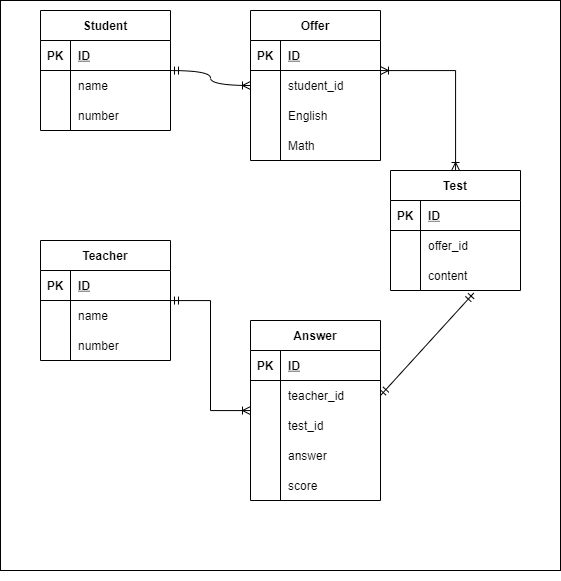

The diagram above was exported from draw.io. Its source (the exported page's mxGraphModel, read from the mxfile embedded in the PNG):
<mxGraphModel dx="1336" dy="437" grid="1" gridSize="10" guides="1" tooltips="1" connect="1" arrows="1" fold="1" page="1" pageScale="1" pageWidth="827" pageHeight="1169" math="0" shadow="0">
  <root>
    <mxCell id="0" />
    <mxCell id="1" parent="0" />
    <mxCell id="3" value="" style="rounded=0;whiteSpace=wrap;html=1;" parent="1" vertex="1">
      <mxGeometry x="-10" width="560" height="570" as="geometry" />
    </mxCell>
    <mxCell id="36" value="" style="rounded=0;orthogonalLoop=1;jettySize=auto;html=1;endArrow=ERoneToMany;endFill=0;strokeWidth=1;edgeStyle=orthogonalEdgeStyle;curved=1;startArrow=ERmandOne;startFill=0;" parent="1" source="4" target="26" edge="1">
      <mxGeometry relative="1" as="geometry" />
    </mxCell>
    <mxCell id="4" value="Student" style="shape=table;startSize=30;container=1;collapsible=1;childLayout=tableLayout;fixedRows=1;rowLines=0;fontStyle=1;align=center;resizeLast=1;" parent="1" vertex="1">
      <mxGeometry x="30" y="10" width="130" height="120" as="geometry" />
    </mxCell>
    <mxCell id="5" value="" style="shape=partialRectangle;collapsible=0;dropTarget=0;pointerEvents=0;fillColor=none;top=0;left=0;bottom=1;right=0;points=[[0,0.5],[1,0.5]];portConstraint=eastwest;" parent="4" vertex="1">
      <mxGeometry y="30" width="130" height="30" as="geometry" />
    </mxCell>
    <mxCell id="6" value="PK" style="shape=partialRectangle;connectable=0;fillColor=none;top=0;left=0;bottom=0;right=0;fontStyle=1;overflow=hidden;" parent="5" vertex="1">
      <mxGeometry width="30" height="30" as="geometry" />
    </mxCell>
    <mxCell id="7" value="ID" style="shape=partialRectangle;connectable=0;fillColor=none;top=0;left=0;bottom=0;right=0;align=left;spacingLeft=6;fontStyle=5;overflow=hidden;" parent="5" vertex="1">
      <mxGeometry x="30" width="100" height="30" as="geometry" />
    </mxCell>
    <mxCell id="8" value="" style="shape=partialRectangle;collapsible=0;dropTarget=0;pointerEvents=0;fillColor=none;top=0;left=0;bottom=0;right=0;points=[[0,0.5],[1,0.5]];portConstraint=eastwest;" parent="4" vertex="1">
      <mxGeometry y="60" width="130" height="30" as="geometry" />
    </mxCell>
    <mxCell id="9" value="" style="shape=partialRectangle;connectable=0;fillColor=none;top=0;left=0;bottom=0;right=0;editable=1;overflow=hidden;" parent="8" vertex="1">
      <mxGeometry width="30" height="30" as="geometry" />
    </mxCell>
    <mxCell id="10" value="name" style="shape=partialRectangle;connectable=0;fillColor=none;top=0;left=0;bottom=0;right=0;align=left;spacingLeft=6;overflow=hidden;" parent="8" vertex="1">
      <mxGeometry x="30" width="100" height="30" as="geometry" />
    </mxCell>
    <mxCell id="11" value="" style="shape=partialRectangle;collapsible=0;dropTarget=0;pointerEvents=0;fillColor=none;top=0;left=0;bottom=0;right=0;points=[[0,0.5],[1,0.5]];portConstraint=eastwest;" parent="4" vertex="1">
      <mxGeometry y="90" width="130" height="30" as="geometry" />
    </mxCell>
    <mxCell id="12" value="" style="shape=partialRectangle;connectable=0;fillColor=none;top=0;left=0;bottom=0;right=0;editable=1;overflow=hidden;" parent="11" vertex="1">
      <mxGeometry width="30" height="30" as="geometry" />
    </mxCell>
    <mxCell id="13" value="number" style="shape=partialRectangle;connectable=0;fillColor=none;top=0;left=0;bottom=0;right=0;align=left;spacingLeft=6;overflow=hidden;" parent="11" vertex="1">
      <mxGeometry x="30" width="100" height="30" as="geometry" />
    </mxCell>
    <mxCell id="83" value="" style="edgeStyle=orthogonalEdgeStyle;rounded=0;orthogonalLoop=1;jettySize=auto;html=1;startArrow=ERoneToMany;startFill=0;endArrow=ERoneToMany;endFill=0;strokeWidth=1;" parent="1" source="26" target="73" edge="1">
      <mxGeometry relative="1" as="geometry">
        <Array as="points">
          <mxPoint x="445" y="70" />
        </Array>
      </mxGeometry>
    </mxCell>
    <mxCell id="26" value="Offer" style="shape=table;startSize=30;container=1;collapsible=1;childLayout=tableLayout;fixedRows=1;rowLines=0;fontStyle=1;align=center;resizeLast=1;" parent="1" vertex="1">
      <mxGeometry x="240" y="10" width="130" height="150" as="geometry" />
    </mxCell>
    <mxCell id="27" value="" style="shape=partialRectangle;collapsible=0;dropTarget=0;pointerEvents=0;fillColor=none;top=0;left=0;bottom=1;right=0;points=[[0,0.5],[1,0.5]];portConstraint=eastwest;" parent="26" vertex="1">
      <mxGeometry y="30" width="130" height="30" as="geometry" />
    </mxCell>
    <mxCell id="28" value="PK" style="shape=partialRectangle;connectable=0;fillColor=none;top=0;left=0;bottom=0;right=0;fontStyle=1;overflow=hidden;" parent="27" vertex="1">
      <mxGeometry width="30" height="30" as="geometry" />
    </mxCell>
    <mxCell id="29" value="ID" style="shape=partialRectangle;connectable=0;fillColor=none;top=0;left=0;bottom=0;right=0;align=left;spacingLeft=6;fontStyle=5;overflow=hidden;" parent="27" vertex="1">
      <mxGeometry x="30" width="100" height="30" as="geometry" />
    </mxCell>
    <mxCell id="30" value="" style="shape=partialRectangle;collapsible=0;dropTarget=0;pointerEvents=0;fillColor=none;top=0;left=0;bottom=0;right=0;points=[[0,0.5],[1,0.5]];portConstraint=eastwest;" parent="26" vertex="1">
      <mxGeometry y="60" width="130" height="30" as="geometry" />
    </mxCell>
    <mxCell id="31" value="" style="shape=partialRectangle;connectable=0;fillColor=none;top=0;left=0;bottom=0;right=0;editable=1;overflow=hidden;" parent="30" vertex="1">
      <mxGeometry width="30" height="30" as="geometry" />
    </mxCell>
    <mxCell id="32" value="student_id" style="shape=partialRectangle;connectable=0;fillColor=none;top=0;left=0;bottom=0;right=0;align=left;spacingLeft=6;overflow=hidden;" parent="30" vertex="1">
      <mxGeometry x="30" width="100" height="30" as="geometry" />
    </mxCell>
    <mxCell id="112" value="" style="shape=partialRectangle;collapsible=0;dropTarget=0;pointerEvents=0;fillColor=none;top=0;left=0;bottom=0;right=0;points=[[0,0.5],[1,0.5]];portConstraint=eastwest;" parent="26" vertex="1">
      <mxGeometry y="90" width="130" height="30" as="geometry" />
    </mxCell>
    <mxCell id="113" value="" style="shape=partialRectangle;connectable=0;fillColor=none;top=0;left=0;bottom=0;right=0;editable=1;overflow=hidden;" parent="112" vertex="1">
      <mxGeometry width="30" height="30" as="geometry" />
    </mxCell>
    <mxCell id="114" value="English" style="shape=partialRectangle;connectable=0;fillColor=none;top=0;left=0;bottom=0;right=0;align=left;spacingLeft=6;overflow=hidden;" parent="112" vertex="1">
      <mxGeometry x="30" width="100" height="30" as="geometry" />
    </mxCell>
    <mxCell id="33" value="" style="shape=partialRectangle;collapsible=0;dropTarget=0;pointerEvents=0;fillColor=none;top=0;left=0;bottom=0;right=0;points=[[0,0.5],[1,0.5]];portConstraint=eastwest;" parent="26" vertex="1">
      <mxGeometry y="120" width="130" height="30" as="geometry" />
    </mxCell>
    <mxCell id="34" value="" style="shape=partialRectangle;connectable=0;fillColor=none;top=0;left=0;bottom=0;right=0;editable=1;overflow=hidden;" parent="33" vertex="1">
      <mxGeometry width="30" height="30" as="geometry" />
    </mxCell>
    <mxCell id="35" value="Math" style="shape=partialRectangle;connectable=0;fillColor=none;top=0;left=0;bottom=0;right=0;align=left;spacingLeft=6;overflow=hidden;" parent="33" vertex="1">
      <mxGeometry x="30" width="100" height="30" as="geometry" />
    </mxCell>
    <mxCell id="58" value="" style="edgeStyle=orthogonalEdgeStyle;rounded=0;orthogonalLoop=1;jettySize=auto;html=1;startArrow=ERmandOne;startFill=0;endArrow=ERoneToMany;endFill=0;" parent="1" source="37" target="48" edge="1">
      <mxGeometry relative="1" as="geometry" />
    </mxCell>
    <mxCell id="37" value="Teacher" style="shape=table;startSize=30;container=1;collapsible=1;childLayout=tableLayout;fixedRows=1;rowLines=0;fontStyle=1;align=center;resizeLast=1;" parent="1" vertex="1">
      <mxGeometry x="30" y="240" width="130" height="120" as="geometry" />
    </mxCell>
    <mxCell id="38" value="" style="shape=partialRectangle;collapsible=0;dropTarget=0;pointerEvents=0;fillColor=none;top=0;left=0;bottom=1;right=0;points=[[0,0.5],[1,0.5]];portConstraint=eastwest;" parent="37" vertex="1">
      <mxGeometry y="30" width="130" height="30" as="geometry" />
    </mxCell>
    <mxCell id="39" value="PK" style="shape=partialRectangle;connectable=0;fillColor=none;top=0;left=0;bottom=0;right=0;fontStyle=1;overflow=hidden;" parent="38" vertex="1">
      <mxGeometry width="30" height="30" as="geometry" />
    </mxCell>
    <mxCell id="40" value="ID" style="shape=partialRectangle;connectable=0;fillColor=none;top=0;left=0;bottom=0;right=0;align=left;spacingLeft=6;fontStyle=5;overflow=hidden;" parent="38" vertex="1">
      <mxGeometry x="30" width="100" height="30" as="geometry" />
    </mxCell>
    <mxCell id="41" value="" style="shape=partialRectangle;collapsible=0;dropTarget=0;pointerEvents=0;fillColor=none;top=0;left=0;bottom=0;right=0;points=[[0,0.5],[1,0.5]];portConstraint=eastwest;" parent="37" vertex="1">
      <mxGeometry y="60" width="130" height="30" as="geometry" />
    </mxCell>
    <mxCell id="42" value="" style="shape=partialRectangle;connectable=0;fillColor=none;top=0;left=0;bottom=0;right=0;editable=1;overflow=hidden;" parent="41" vertex="1">
      <mxGeometry width="30" height="30" as="geometry" />
    </mxCell>
    <mxCell id="43" value="name" style="shape=partialRectangle;connectable=0;fillColor=none;top=0;left=0;bottom=0;right=0;align=left;spacingLeft=6;overflow=hidden;" parent="41" vertex="1">
      <mxGeometry x="30" width="100" height="30" as="geometry" />
    </mxCell>
    <mxCell id="44" value="" style="shape=partialRectangle;collapsible=0;dropTarget=0;pointerEvents=0;fillColor=none;top=0;left=0;bottom=0;right=0;points=[[0,0.5],[1,0.5]];portConstraint=eastwest;" parent="37" vertex="1">
      <mxGeometry y="90" width="130" height="30" as="geometry" />
    </mxCell>
    <mxCell id="45" value="" style="shape=partialRectangle;connectable=0;fillColor=none;top=0;left=0;bottom=0;right=0;editable=1;overflow=hidden;" parent="44" vertex="1">
      <mxGeometry width="30" height="30" as="geometry" />
    </mxCell>
    <mxCell id="46" value="number" style="shape=partialRectangle;connectable=0;fillColor=none;top=0;left=0;bottom=0;right=0;align=left;spacingLeft=6;overflow=hidden;" parent="44" vertex="1">
      <mxGeometry x="30" width="100" height="30" as="geometry" />
    </mxCell>
    <mxCell id="48" value="Answer" style="shape=table;startSize=30;container=1;collapsible=1;childLayout=tableLayout;fixedRows=1;rowLines=0;fontStyle=1;align=center;resizeLast=1;" parent="1" vertex="1">
      <mxGeometry x="240" y="320" width="130" height="180" as="geometry" />
    </mxCell>
    <mxCell id="49" value="" style="shape=partialRectangle;collapsible=0;dropTarget=0;pointerEvents=0;fillColor=none;top=0;left=0;bottom=1;right=0;points=[[0,0.5],[1,0.5]];portConstraint=eastwest;" parent="48" vertex="1">
      <mxGeometry y="30" width="130" height="30" as="geometry" />
    </mxCell>
    <mxCell id="50" value="PK" style="shape=partialRectangle;connectable=0;fillColor=none;top=0;left=0;bottom=0;right=0;fontStyle=1;overflow=hidden;" parent="49" vertex="1">
      <mxGeometry width="30" height="30" as="geometry" />
    </mxCell>
    <mxCell id="51" value="ID" style="shape=partialRectangle;connectable=0;fillColor=none;top=0;left=0;bottom=0;right=0;align=left;spacingLeft=6;fontStyle=5;overflow=hidden;" parent="49" vertex="1">
      <mxGeometry x="30" width="100" height="30" as="geometry" />
    </mxCell>
    <mxCell id="124" value="" style="shape=partialRectangle;collapsible=0;dropTarget=0;pointerEvents=0;fillColor=none;top=0;left=0;bottom=0;right=0;points=[[0,0.5],[1,0.5]];portConstraint=eastwest;" parent="48" vertex="1">
      <mxGeometry y="60" width="130" height="30" as="geometry" />
    </mxCell>
    <mxCell id="125" value="" style="shape=partialRectangle;connectable=0;fillColor=none;top=0;left=0;bottom=0;right=0;editable=1;overflow=hidden;" parent="124" vertex="1">
      <mxGeometry width="30" height="30" as="geometry" />
    </mxCell>
    <mxCell id="126" value="teacher_id" style="shape=partialRectangle;connectable=0;fillColor=none;top=0;left=0;bottom=0;right=0;align=left;spacingLeft=6;overflow=hidden;" parent="124" vertex="1">
      <mxGeometry x="30" width="100" height="30" as="geometry" />
    </mxCell>
    <mxCell id="121" value="" style="shape=partialRectangle;collapsible=0;dropTarget=0;pointerEvents=0;fillColor=none;top=0;left=0;bottom=0;right=0;points=[[0,0.5],[1,0.5]];portConstraint=eastwest;" parent="48" vertex="1">
      <mxGeometry y="90" width="130" height="30" as="geometry" />
    </mxCell>
    <mxCell id="122" value="" style="shape=partialRectangle;connectable=0;fillColor=none;top=0;left=0;bottom=0;right=0;editable=1;overflow=hidden;" parent="121" vertex="1">
      <mxGeometry width="30" height="30" as="geometry" />
    </mxCell>
    <mxCell id="123" value="test_id" style="shape=partialRectangle;connectable=0;fillColor=none;top=0;left=0;bottom=0;right=0;align=left;spacingLeft=6;overflow=hidden;" parent="121" vertex="1">
      <mxGeometry x="30" width="100" height="30" as="geometry" />
    </mxCell>
    <mxCell id="118" value="" style="shape=partialRectangle;collapsible=0;dropTarget=0;pointerEvents=0;fillColor=none;top=0;left=0;bottom=0;right=0;points=[[0,0.5],[1,0.5]];portConstraint=eastwest;" parent="48" vertex="1">
      <mxGeometry y="120" width="130" height="30" as="geometry" />
    </mxCell>
    <mxCell id="119" value="" style="shape=partialRectangle;connectable=0;fillColor=none;top=0;left=0;bottom=0;right=0;editable=1;overflow=hidden;" parent="118" vertex="1">
      <mxGeometry width="30" height="30" as="geometry" />
    </mxCell>
    <mxCell id="120" value="answer" style="shape=partialRectangle;connectable=0;fillColor=none;top=0;left=0;bottom=0;right=0;align=left;spacingLeft=6;overflow=hidden;" parent="118" vertex="1">
      <mxGeometry x="30" width="100" height="30" as="geometry" />
    </mxCell>
    <mxCell id="107" value="" style="shape=partialRectangle;collapsible=0;dropTarget=0;pointerEvents=0;fillColor=none;top=0;left=0;bottom=0;right=0;points=[[0,0.5],[1,0.5]];portConstraint=eastwest;" parent="48" vertex="1">
      <mxGeometry y="150" width="130" height="30" as="geometry" />
    </mxCell>
    <mxCell id="108" value="" style="shape=partialRectangle;connectable=0;fillColor=none;top=0;left=0;bottom=0;right=0;editable=1;overflow=hidden;" parent="107" vertex="1">
      <mxGeometry width="30" height="30" as="geometry" />
    </mxCell>
    <mxCell id="109" value="score" style="shape=partialRectangle;connectable=0;fillColor=none;top=0;left=0;bottom=0;right=0;align=left;spacingLeft=6;overflow=hidden;" parent="107" vertex="1">
      <mxGeometry x="30" width="100" height="30" as="geometry" />
    </mxCell>
    <mxCell id="73" value="Test" style="shape=table;startSize=30;container=1;collapsible=1;childLayout=tableLayout;fixedRows=1;rowLines=0;fontStyle=1;align=center;resizeLast=1;" parent="1" vertex="1">
      <mxGeometry x="380" y="170" width="130" height="120" as="geometry" />
    </mxCell>
    <mxCell id="74" value="" style="shape=partialRectangle;collapsible=0;dropTarget=0;pointerEvents=0;fillColor=none;top=0;left=0;bottom=1;right=0;points=[[0,0.5],[1,0.5]];portConstraint=eastwest;" parent="73" vertex="1">
      <mxGeometry y="30" width="130" height="30" as="geometry" />
    </mxCell>
    <mxCell id="75" value="PK" style="shape=partialRectangle;connectable=0;fillColor=none;top=0;left=0;bottom=0;right=0;fontStyle=1;overflow=hidden;" parent="74" vertex="1">
      <mxGeometry width="30" height="30" as="geometry" />
    </mxCell>
    <mxCell id="76" value="ID" style="shape=partialRectangle;connectable=0;fillColor=none;top=0;left=0;bottom=0;right=0;align=left;spacingLeft=6;fontStyle=5;overflow=hidden;" parent="74" vertex="1">
      <mxGeometry x="30" width="100" height="30" as="geometry" />
    </mxCell>
    <mxCell id="129" value="" style="shape=partialRectangle;collapsible=0;dropTarget=0;pointerEvents=0;fillColor=none;top=0;left=0;bottom=0;right=0;points=[[0,0.5],[1,0.5]];portConstraint=eastwest;" parent="73" vertex="1">
      <mxGeometry y="60" width="130" height="30" as="geometry" />
    </mxCell>
    <mxCell id="130" value="" style="shape=partialRectangle;connectable=0;fillColor=none;top=0;left=0;bottom=0;right=0;editable=1;overflow=hidden;" parent="129" vertex="1">
      <mxGeometry width="30" height="30" as="geometry" />
    </mxCell>
    <mxCell id="131" value="offer_id" style="shape=partialRectangle;connectable=0;fillColor=none;top=0;left=0;bottom=0;right=0;align=left;spacingLeft=6;overflow=hidden;" parent="129" vertex="1">
      <mxGeometry x="30" width="100" height="30" as="geometry" />
    </mxCell>
    <mxCell id="115" value="" style="shape=partialRectangle;collapsible=0;dropTarget=0;pointerEvents=0;fillColor=none;top=0;left=0;bottom=0;right=0;points=[[0,0.5],[1,0.5]];portConstraint=eastwest;" parent="73" vertex="1">
      <mxGeometry y="90" width="130" height="30" as="geometry" />
    </mxCell>
    <mxCell id="116" value="" style="shape=partialRectangle;connectable=0;fillColor=none;top=0;left=0;bottom=0;right=0;editable=1;overflow=hidden;" parent="115" vertex="1">
      <mxGeometry width="30" height="30" as="geometry" />
    </mxCell>
    <mxCell id="117" value="content" style="shape=partialRectangle;connectable=0;fillColor=none;top=0;left=0;bottom=0;right=0;align=left;spacingLeft=6;overflow=hidden;" parent="115" vertex="1">
      <mxGeometry x="30" width="100" height="30" as="geometry" />
    </mxCell>
    <mxCell id="111" style="edgeStyle=orthogonalEdgeStyle;rounded=0;orthogonalLoop=1;jettySize=auto;html=1;exitX=0.5;exitY=1;exitDx=0;exitDy=0;startArrow=ERoneToMany;startFill=0;endArrow=ERoneToMany;endFill=0;" parent="1" source="3" target="3" edge="1">
      <mxGeometry relative="1" as="geometry" />
    </mxCell>
    <mxCell id="132" value="" style="endArrow=ERmandOne;startArrow=ERmandOne;html=1;entryX=0.64;entryY=1.087;entryDx=0;entryDy=0;entryPerimeter=0;exitX=1;exitY=0.5;exitDx=0;exitDy=0;startFill=0;endFill=0;" edge="1" parent="1" source="124" target="115">
      <mxGeometry width="50" height="50" relative="1" as="geometry">
        <mxPoint x="400" y="390" as="sourcePoint" />
        <mxPoint x="450" y="340" as="targetPoint" />
      </mxGeometry>
    </mxCell>
  </root>
</mxGraphModel>